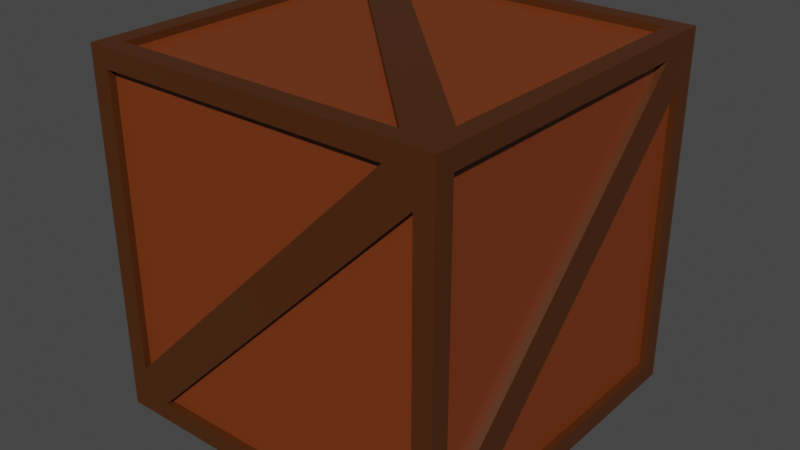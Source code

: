 # Source: package-1.blend  (saved by Blender 2.93.21; exported with 4.5.12 LTS)
import bpy
from mathutils import Matrix  # noqa: F401  (used for matrix-valued properties, if any)

bpy.ops.wm.read_factory_settings(use_empty=True)
scene = bpy.context.scene
scene.name = 'Scene'

# ---- collections
col_collection = bpy.data.collections.new('Collection'); scene.collection.children.link(col_collection)

# ---- materials (node trees are filled in below, after node groups)
mat_material = bpy.data.materials.new('Material')
mat_material.alpha_threshold = 0.0
mat_material.use_transparent_shadow = False
mat_material.line_color = (0.0, 0.0, 0.0, 1.0)
mat_material_001 = bpy.data.materials.new('Material.001')
mat_material_001.use_transparent_shadow = False

# ---- material node trees
mat_material.use_nodes = True; mat_material.node_tree.nodes.clear()
_N = mat_material.node_tree.nodes; _L = mat_material.node_tree.links
n0 = _N.new('ShaderNodeOutputMaterial'); n0.name = 'Material Output'; n0.location = (300, 300)
n1 = _N.new('ShaderNodeBsdfPrincipled'); n1.name = 'Principled BSDF'; n1.location = (10, 300)
n1.distribution = 'GGX'
n1.subsurface_method = 'BURLEY'
n1.inputs[0].default_value = (0.07324, 0.02087, 0.003085, 1.0)
n1.inputs[2].default_value = 0.4
n1.inputs[3].default_value = 1.45
n1.inputs[27].default_value = (0.0, 0.0, 0.0, 1.0)
n1.inputs[28].default_value = 1.0
_L.new(n1.outputs[0], n0.inputs[0])
n0.is_active_output = True
mat_material_001.use_nodes = True; mat_material_001.node_tree.nodes.clear()
_N = mat_material_001.node_tree.nodes; _L = mat_material_001.node_tree.links
n0 = _N.new('ShaderNodeBsdfPrincipled'); n0.name = 'Principled BSDF'; n0.location = (10, 300)
n0.distribution = 'GGX'
n0.subsurface_method = 'BURLEY'
n0.inputs[0].default_value = (0.1845, 0.03652, 0.005298, 1.0)
n0.inputs[3].default_value = 1.45
n0.inputs[27].default_value = (0.0, 0.0, 0.0, 1.0)
n0.inputs[28].default_value = 1.0
n1 = _N.new('ShaderNodeOutputMaterial'); n1.name = 'Material Output'; n1.location = (300, 300)
_L.new(n0.outputs[0], n1.inputs[0])
n1.is_active_output = True

# ---- world
world_world = bpy.data.worlds.new('World'); scene.world = world_world
world_world.use_nodes = True; world_world.node_tree.nodes.clear()
_N = world_world.node_tree.nodes; _L = world_world.node_tree.links
n0 = _N.new('ShaderNodeOutputWorld'); n0.name = 'World Output'; n0.location = (300, 300)
n1 = _N.new('ShaderNodeBackground'); n1.name = 'Background'; n1.location = (10, 300)
n1.inputs[0].default_value = (0.05088, 0.05088, 0.05088, 1.0)
_L.new(n1.outputs[0], n0.inputs[0])
n0.is_active_output = True
world_world.color = (0.05088, 0.05088, 0.05088)
world_world.use_sun_shadow = False
world_world.sun_shadow_jitter_overblur = 0.0

# ---- meshes
me_cube = bpy.data.meshes.new('Cube')
me_cube.from_pydata([(0.2, 0.2, 0.4), (0.2, 0.2, 0.0), (0.2, -0.2, 0.4), (0.2, -0.2, 0.0), (-0.2, 0.2, 0.4), (-0.2, 0.2, 0.0), (-0.2, -0.2, 0.4), (-0.2, -0.2, 0.0), (-0.1485, 0.1787, 0.4), (0.1787, -0.1485, 0.4), (0.1787, 0.1787, 0.4), (0.1787, -0.2, 0.3485), (-0.1485, -0.2, 0.02132), (0.1787, -0.2, 0.02132), (-0.2, -0.1787, 0.3485), (-0.2, 0.1485, 0.02132), (-0.2, -0.1787, 0.02132), (0.1485, 0.1787, 0.0), (-0.1787, -0.1485, 0.0), (-0.1787, 0.1787, 0.0), (0.2, 0.1787, 0.3485), (0.2, -0.1485, 0.02132), (0.2, 0.1787, 0.02132), (-0.1787, 0.2, 0.3485), (0.1485, 0.2, 0.02132), (-0.1787, 0.2, 0.02132), (-0.1787, 0.1485, 0.4), (-0.1787, -0.1787, 0.4), (0.1485, -0.1787, 0.4), (0.1485, -0.2, 0.3787), (-0.1787, -0.2, 0.3787), (-0.1787, -0.2, 0.05147), (-0.2, -0.1485, 0.3787), (-0.2, 0.1787, 0.3787), (-0.2, 0.1787, 0.05147), (0.1787, 0.1485, 0.0), (0.1787, -0.1787, 0.0), (-0.1485, -0.1787, 0.0), (0.2, 0.1485, 0.3787), (0.2, -0.1787, 0.3787), (0.2, -0.1787, 0.05147), (-0.1485, 0.2, 0.3787), (0.1787, 0.2, 0.3787), (0.1787, 0.2, 0.05147), (0.1787, -0.1485, 0.3922), (-0.1485, 0.1787, 0.3922), (0.1787, 0.1787, 0.3922), (-0.1485, -0.1922, 0.02132), (0.1787, -0.1922, 0.3485), (0.1787, -0.1922, 0.02132), (-0.1922, 0.1485, 0.02132), (-0.1922, -0.1787, 0.3485), (-0.1922, -0.1787, 0.02132), (-0.1787, -0.1485, 0.007823), (0.1485, 0.1787, 0.007823), (-0.1787, 0.1787, 0.007823), (0.1922, -0.1485, 0.02132), (0.1922, 0.1787, 0.3485), (0.1922, 0.1787, 0.02132), (0.1485, 0.1922, 0.02132), (-0.1787, 0.1922, 0.3485), (-0.1787, 0.1922, 0.02132), (-0.1787, -0.1787, 0.3922), (-0.1787, 0.1485, 0.3922), (0.1485, -0.1787, 0.3922), (0.1485, -0.1922, 0.3787), (-0.1787, -0.1922, 0.3787), (-0.1787, -0.1922, 0.05147), (-0.1922, -0.1485, 0.3787), (-0.1922, 0.1787, 0.3787), (-0.1922, 0.1787, 0.05147), (0.1787, -0.1787, 0.007823), (0.1787, 0.1485, 0.007823), (-0.1485, -0.1787, 0.007823), (0.1922, 0.1485, 0.3787), (0.1922, -0.1787, 0.3787), (0.1922, -0.1787, 0.05147), (-0.1485, 0.1922, 0.3787), (0.1787, 0.1922, 0.3787), (0.1787, 0.1922, 0.05147)], [], [(29, 30, 66, 65), (37, 35, 72, 73), (10, 8, 45, 46), (42, 43, 79, 78), (15, 16, 52, 50), (35, 36, 71, 72), (8, 9, 44, 45), (43, 41, 77, 79), (16, 14, 51, 52), (21, 22, 58, 56), (41, 42, 78, 77), (14, 15, 50, 51), (4, 2, 9, 8), (2, 0, 10, 9), (0, 4, 8, 10), (2, 7, 12, 11), (7, 3, 13, 12), (3, 2, 11, 13), (6, 5, 15, 14), (5, 7, 16, 15), (7, 6, 14, 16), (1, 7, 18, 17), (7, 5, 19, 18), (5, 1, 17, 19), (0, 3, 21, 20), (3, 1, 22, 21), (1, 0, 20, 22), (4, 1, 24, 23), (1, 5, 25, 24), (5, 4, 23, 25), (4, 6, 27, 26), (6, 2, 28, 27), (2, 4, 26, 28), (2, 6, 30, 29), (6, 7, 31, 30), (7, 2, 29, 31), (6, 4, 33, 32), (4, 5, 34, 33), (5, 6, 32, 34), (1, 3, 36, 35), (3, 7, 37, 36), (7, 1, 35, 37), (0, 2, 39, 38), (2, 3, 40, 39), (3, 0, 38, 40), (4, 0, 42, 41), (0, 1, 43, 42), (1, 4, 41, 43), (45, 44, 46), (48, 47, 49), (51, 50, 52), (54, 53, 55), (57, 56, 58), (60, 59, 61), (63, 62, 64), (65, 66, 67), (68, 69, 70), (72, 71, 73), (74, 75, 76), (77, 78, 79), (9, 10, 46, 44), (36, 37, 73, 71), (31, 29, 65, 67), (23, 24, 59, 60), (30, 31, 67, 66), (25, 23, 60, 61), (17, 18, 53, 54), (24, 25, 61, 59), (19, 17, 54, 55), (11, 12, 47, 48), (38, 39, 75, 74), (18, 19, 55, 53), (13, 11, 48, 49), (40, 38, 74, 76), (32, 33, 69, 68), (12, 13, 49, 47), (39, 40, 76, 75), (34, 32, 68, 70), (26, 27, 62, 63), (33, 34, 70, 69), (28, 26, 63, 64), (20, 21, 56, 57), (27, 28, 64, 62), (22, 20, 57, 58)])
me_cube.polygons.foreach_set('material_index', [0, 0, 0, 0, 0, 0, 0, 0, 0, 0, 0, 0, 0, 0, 0, 0, 0, 0, 0, 0, 0, 0, 0, 0, 0, 0, 0, 0, 0, 0, 0, 0, 0, 0, 0, 0, 0, 0, 0, 0, 0, 0, 0, 0, 0, 0, 0, 0, 1, 1, 1, 1, 1, 1, 1, 1, 1, 1, 1, 1, 0, 0, 0, 0, 0, 0, 0, 0, 0, 0, 0, 0, 0, 0, 0, 0, 0, 0, 0, 0, 0, 0, 0, 0])
_uv = me_cube.uv_layers.new(name='UVMap')
_uv.uv.foreach_set('vector', [0.6117, 0.7822, 0.6117, 0.9867, 0.6117, 0.9867, 0.6117, 0.7822, 0.1572, 0.7367, 0.3617, 0.5322, 0.3617, 0.5322, 0.1572, 0.7367, 0.6383, 0.5133, 0.8428, 0.5133, 0.8428, 0.5133, 0.6383, 0.5133, 0.6117, 0.4867, 0.4072, 0.4867, 0.4072, 0.4867, 0.6117, 0.4867, 0.3883, 0.2178, 0.3883, 0.01332, 0.3883, 0.01332, 0.3883, 0.2178, 0.3617, 0.5322, 0.3617, 0.7367, 0.3617, 0.7367, 0.3617, 0.5322, 0.8428, 0.5133, 0.6383, 0.7178, 0.6383, 0.7178, 0.8428, 0.5133, 0.4072, 0.4867, 0.6117, 0.2822, 0.6117, 0.2822, 0.4072, 0.4867, 0.3883, 0.01332, 0.5928, 0.01332, 0.5928, 0.01332, 0.3883, 0.01332, 0.3883, 0.7178, 0.3883, 0.5133, 0.3883, 0.5133, 0.3883, 0.7178, 0.6117, 0.2822, 0.6117, 0.4867, 0.6117, 0.4867, 0.6117, 0.2822, 0.5928, 0.01332, 0.3883, 0.2178, 0.3883, 0.2178, 0.5928, 0.01332, 0.875, 0.5, 0.625, 0.75, 0.6383, 0.7178, 0.8428, 0.5133, 0.625, 0.75, 0.625, 0.5, 0.6383, 0.5133, 0.6383, 0.7178, 0.625, 0.5, 0.875, 0.5, 0.8428, 0.5133, 0.6383, 0.5133, 0.625, 0.75, 0.375, 1.0, 0.3883, 0.9678, 0.5928, 0.7633, 0.375, 1.0, 0.375, 0.75, 0.3883, 0.7633, 0.3883, 0.9678, 0.375, 0.75, 0.625, 0.75, 0.5928, 0.7633, 0.3883, 0.7633, 0.625, 0.0, 0.375, 0.25, 0.3883, 0.2178, 0.5928, 0.01332, 0.375, 0.25, 0.375, 0.0, 0.3883, 0.01332, 0.3883, 0.2178, 0.375, 0.0, 0.625, 0.0, 0.5928, 0.01332, 0.3883, 0.01332, 0.375, 0.5, 0.125, 0.75, 0.1383, 0.7178, 0.3428, 0.5133, 0.125, 0.75, 0.125, 0.5, 0.1383, 0.5133, 0.1383, 0.7178, 0.125, 0.5, 0.375, 0.5, 0.3428, 0.5133, 0.1383, 0.5133, 0.625, 0.5, 0.375, 0.75, 0.3883, 0.7178, 0.5928, 0.5133, 0.375, 0.75, 0.375, 0.5, 0.3883, 0.5133, 0.3883, 0.7178, 0.375, 0.5, 0.625, 0.5, 0.5928, 0.5133, 0.3883, 0.5133, 0.625, 0.25, 0.375, 0.5, 0.3883, 0.4678, 0.5928, 0.2633, 0.375, 0.5, 0.375, 0.25, 0.3883, 0.2633, 0.3883, 0.4678, 0.375, 0.25, 0.625, 0.25, 0.5928, 0.2633, 0.3883, 0.2633, 0.875, 0.5, 0.875, 0.75, 0.8617, 0.7367, 0.8617, 0.5322, 0.875, 0.75, 0.625, 0.75, 0.6572, 0.7367, 0.8617, 0.7367, 0.625, 0.75, 0.875, 0.5, 0.8617, 0.5322, 0.6572, 0.7367, 0.625, 0.75, 0.625, 1.0, 0.6117, 0.9867, 0.6117, 0.7822, 0.625, 1.0, 0.375, 1.0, 0.4072, 0.9867, 0.6117, 0.9867, 0.375, 1.0, 0.625, 0.75, 0.6117, 0.7822, 0.4072, 0.9867, 0.625, 0.0, 0.625, 0.25, 0.6117, 0.2367, 0.6117, 0.03217, 0.625, 0.25, 0.375, 0.25, 0.4072, 0.2367, 0.6117, 0.2367, 0.375, 0.25, 0.625, 0.0, 0.6117, 0.03217, 0.4072, 0.2367, 0.375, 0.5, 0.375, 0.75, 0.3617, 0.7367, 0.3617, 0.5322, 0.375, 0.75, 0.125, 0.75, 0.1572, 0.7367, 0.3617, 0.7367, 0.125, 0.75, 0.375, 0.5, 0.3617, 0.5322, 0.1572, 0.7367, 0.625, 0.5, 0.625, 0.75, 0.6117, 0.7367, 0.6117, 0.5322, 0.625, 0.75, 0.375, 0.75, 0.4072, 0.7367, 0.6117, 0.7367, 0.375, 0.75, 0.625, 0.5, 0.6117, 0.5322, 0.4072, 0.7367, 0.625, 0.25, 0.625, 0.5, 0.6117, 0.4867, 0.6117, 0.2822, 0.625, 0.5, 0.375, 0.5, 0.4072, 0.4867, 0.6117, 0.4867, 0.375, 0.5, 0.625, 0.25, 0.6117, 0.2822, 0.4072, 0.4867, 0.8428, 0.5133, 0.6383, 0.7178, 0.6383, 0.5133, 0.5928, 0.7633, 0.3883, 0.9678, 0.3883, 0.7633, 0.5928, 0.01332, 0.3883, 0.2178, 0.3883, 0.01332, 0.3428, 0.5133, 0.1383, 0.7178, 0.1383, 0.5133, 0.5928, 0.5133, 0.3883, 0.7178, 0.3883, 0.5133, 0.5928, 0.2633, 0.3883, 0.4678, 0.3883, 0.2633, 0.8617, 0.5322, 0.8617, 0.7367, 0.6572, 0.7367, 0.6117, 0.7822, 0.6117, 0.9867, 0.4072, 0.9867, 0.6117, 0.03217, 0.6117, 0.2367, 0.4072, 0.2367, 0.3617, 0.5322, 0.3617, 0.7367, 0.1572, 0.7367, 0.6117, 0.5322, 0.6117, 0.7367, 0.4072, 0.7367, 0.6117, 0.2822, 0.6117, 0.4867, 0.4072, 0.4867, 0.6383, 0.7178, 0.6383, 0.5133, 0.6383, 0.5133, 0.6383, 0.7178, 0.3617, 0.7367, 0.1572, 0.7367, 0.1572, 0.7367, 0.3617, 0.7367, 0.4072, 0.9867, 0.6117, 0.7822, 0.6117, 0.7822, 0.4072, 0.9867, 0.5928, 0.2633, 0.3883, 0.4678, 0.3883, 0.4678, 0.5928, 0.2633, 0.6117, 0.9867, 0.4072, 0.9867, 0.4072, 0.9867, 0.6117, 0.9867, 0.3883, 0.2633, 0.5928, 0.2633, 0.5928, 0.2633, 0.3883, 0.2633, 0.3428, 0.5133, 0.1383, 0.7178, 0.1383, 0.7178, 0.3428, 0.5133, 0.3883, 0.4678, 0.3883, 0.2633, 0.3883, 0.2633, 0.3883, 0.4678, 0.1383, 0.5133, 0.3428, 0.5133, 0.3428, 0.5133, 0.1383, 0.5133, 0.5928, 0.7633, 0.3883, 0.9678, 0.3883, 0.9678, 0.5928, 0.7633, 0.6117, 0.5322, 0.6117, 0.7367, 0.6117, 0.7367, 0.6117, 0.5322, 0.1383, 0.7178, 0.1383, 0.5133, 0.1383, 0.5133, 0.1383, 0.7178, 0.3883, 0.7633, 0.5928, 0.7633, 0.5928, 0.7633, 0.3883, 0.7633, 0.4072, 0.7367, 0.6117, 0.5322, 0.6117, 0.5322, 0.4072, 0.7367, 0.6117, 0.03217, 0.6117, 0.2367, 0.6117, 0.2367, 0.6117, 0.03217, 0.3883, 0.9678, 0.3883, 0.7633, 0.3883, 0.7633, 0.3883, 0.9678, 0.6117, 0.7367, 0.4072, 0.7367, 0.4072, 0.7367, 0.6117, 0.7367, 0.4072, 0.2367, 0.6117, 0.03217, 0.6117, 0.03217, 0.4072, 0.2367, 0.8617, 0.5322, 0.8617, 0.7367, 0.8617, 0.7367, 0.8617, 0.5322, 0.6117, 0.2367, 0.4072, 0.2367, 0.4072, 0.2367, 0.6117, 0.2367, 0.6572, 0.7367, 0.8617, 0.5322, 0.8617, 0.5322, 0.6572, 0.7367, 0.5928, 0.5133, 0.3883, 0.7178, 0.3883, 0.7178, 0.5928, 0.5133, 0.8617, 0.7367, 0.6572, 0.7367, 0.6572, 0.7367, 0.8617, 0.7367, 0.3883, 0.5133, 0.5928, 0.5133, 0.5928, 0.5133, 0.3883, 0.5133])
me_cube.materials.append(mat_material)
me_cube.materials.append(mat_material_001)
me_cube.use_remesh_preserve_volume = False
me_cube.use_remesh_preserve_attributes = False
me_cube.use_mirror_vertex_groups = False
me_cube.update()

# ---- objects
ob_package_1 = bpy.data.objects.new('package-1', me_cube)

# ---- transforms, parenting, visibility, modifiers, constraints
ob_package_1.location = (0.0, 0.0, 0.0)
ob_package_1.lock_rotations_4d = False
ob_package_1.empty_display_type = 'ARROWS'
ob_package_1.lineart.crease_threshold = 0.0

# ---- collection membership
col_collection.objects.link(ob_package_1)

# ---- scene / render settings (as saved in the file)
scene.frame_start = 1; scene.frame_end = 250; scene.frame_set(1)
scene.render.engine = 'BLENDER_EEVEE_NEXT'
scene.cycles.use_denoising = False
scene.cycles.samples = 128
scene.cycles.sampling_pattern = 'TABULATED_SOBOL'
scene.cycles.use_adaptive_sampling = False
scene.cycles.use_light_tree = False
scene.view_settings.view_transform = 'Filmic'
bpy.context.view_layer.update()

# ---- added for rendering (the .blend has no active camera and no usable light): camera, sun
cam_auto = bpy.data.cameras.new('AutoCamera')
cam_auto.lens = 50.0
cam_auto.sensor_width = 36.0
cam_auto.clip_end = 1000.0
ob_auto_camera = bpy.data.objects.new('AutoCamera', cam_auto)
scene.collection.objects.link(ob_auto_camera)
ob_auto_camera.location = (0.641014, -0.769217, 0.712812)
ob_auto_camera.rotation_euler = (1.09748, -7.21219e-08, 0.694738)
scene.camera = ob_auto_camera
light_auto_sun = bpy.data.lights.new('AutoSun', 'SUN')
light_auto_sun.energy = 3.0
light_auto_sun.angle = 0.0523599
ob_auto_sun = bpy.data.objects.new('AutoSun', light_auto_sun)
scene.collection.objects.link(ob_auto_sun)
ob_auto_sun.rotation_euler = (0.872665, 0.174533, 0.523599)
bpy.context.view_layer.update()
